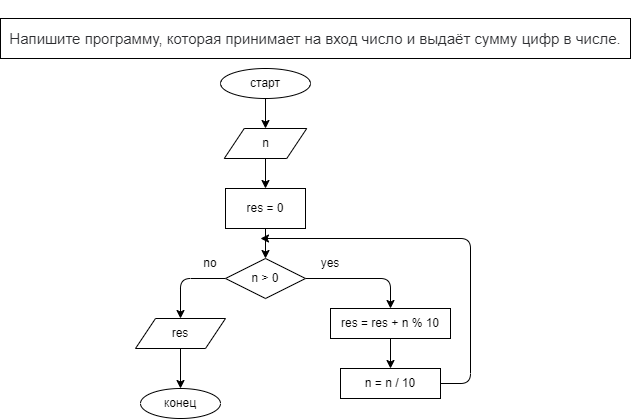

The diagram above was exported from draw.io. Its source (the exported page's mxGraphModel, read from the mxfile embedded in the PNG):
<mxGraphModel dx="464" dy="472" grid="1" gridSize="10" guides="1" tooltips="1" connect="1" arrows="1" fold="1" page="1" pageScale="1" pageWidth="850" pageHeight="1100" math="0" shadow="0">
  <root>
    <mxCell id="0" />
    <mxCell id="1" parent="0" />
    <mxCell id="3" value="&#10;&#10;&lt;span style=&quot;color: rgb(44, 45, 48); font-family: roboto, &amp;quot;san francisco&amp;quot;, &amp;quot;helvetica neue&amp;quot;, helvetica, arial; font-size: 15px; font-style: normal; font-weight: 400; letter-spacing: normal; text-indent: 0px; text-transform: none; word-spacing: 0px; background-color: rgb(255, 255, 255); display: inline; float: none;&quot;&gt;Напишите программу, которая принимает на вход число и выдаёт сумму цифр в числе.&lt;/span&gt;&#10;&#10;" style="rounded=0;whiteSpace=wrap;html=1;" vertex="1" parent="1">
      <mxGeometry x="10" y="20" width="630" height="40" as="geometry" />
    </mxCell>
    <mxCell id="7" value="" style="edgeStyle=none;html=1;" edge="1" parent="1" source="5" target="6">
      <mxGeometry relative="1" as="geometry" />
    </mxCell>
    <mxCell id="5" value="старт" style="ellipse;whiteSpace=wrap;html=1;" vertex="1" parent="1">
      <mxGeometry x="230" y="70" width="90" height="30" as="geometry" />
    </mxCell>
    <mxCell id="16" value="" style="edgeStyle=none;html=1;" edge="1" parent="1" source="6" target="14">
      <mxGeometry relative="1" as="geometry" />
    </mxCell>
    <mxCell id="6" value="n" style="shape=parallelogram;perimeter=parallelogramPerimeter;whiteSpace=wrap;html=1;fixedSize=1;" vertex="1" parent="1">
      <mxGeometry x="233.75" y="130" width="82.5" height="30" as="geometry" />
    </mxCell>
    <mxCell id="13" style="edgeStyle=none;html=1;entryX=0.5;entryY=0;entryDx=0;entryDy=0;" edge="1" parent="1" source="8" target="12">
      <mxGeometry relative="1" as="geometry">
        <Array as="points">
          <mxPoint x="400" y="280" />
        </Array>
      </mxGeometry>
    </mxCell>
    <mxCell id="22" style="edgeStyle=none;html=1;entryX=0.5;entryY=0;entryDx=0;entryDy=0;" edge="1" parent="1" source="8" target="21">
      <mxGeometry relative="1" as="geometry">
        <Array as="points">
          <mxPoint x="190" y="280" />
        </Array>
      </mxGeometry>
    </mxCell>
    <mxCell id="8" value="n &amp;gt; 0" style="rhombus;whiteSpace=wrap;html=1;" vertex="1" parent="1">
      <mxGeometry x="235" y="260" width="80" height="40" as="geometry" />
    </mxCell>
    <mxCell id="19" value="" style="edgeStyle=none;html=1;" edge="1" parent="1" source="12" target="18">
      <mxGeometry relative="1" as="geometry" />
    </mxCell>
    <mxCell id="12" value="res = res + n % 10" style="rounded=0;whiteSpace=wrap;html=1;" vertex="1" parent="1">
      <mxGeometry x="340" y="310" width="120" height="30" as="geometry" />
    </mxCell>
    <mxCell id="17" value="" style="edgeStyle=none;html=1;" edge="1" parent="1" source="14" target="8">
      <mxGeometry relative="1" as="geometry" />
    </mxCell>
    <mxCell id="14" value="res = 0" style="rounded=0;whiteSpace=wrap;html=1;" vertex="1" parent="1">
      <mxGeometry x="235" y="190" width="80" height="40" as="geometry" />
    </mxCell>
    <mxCell id="20" style="edgeStyle=none;html=1;" edge="1" parent="1" source="18">
      <mxGeometry relative="1" as="geometry">
        <mxPoint x="270" y="240" as="targetPoint" />
        <Array as="points">
          <mxPoint x="480" y="385" />
          <mxPoint x="480" y="240" />
        </Array>
      </mxGeometry>
    </mxCell>
    <mxCell id="18" value="n = n / 10" style="rounded=0;whiteSpace=wrap;html=1;" vertex="1" parent="1">
      <mxGeometry x="350" y="370" width="100" height="30" as="geometry" />
    </mxCell>
    <mxCell id="24" value="" style="edgeStyle=none;html=1;" edge="1" parent="1" source="21" target="23">
      <mxGeometry relative="1" as="geometry" />
    </mxCell>
    <mxCell id="21" value="res" style="shape=parallelogram;perimeter=parallelogramPerimeter;whiteSpace=wrap;html=1;fixedSize=1;" vertex="1" parent="1">
      <mxGeometry x="145" y="320" width="90" height="30" as="geometry" />
    </mxCell>
    <mxCell id="23" value="конец" style="ellipse;whiteSpace=wrap;html=1;" vertex="1" parent="1">
      <mxGeometry x="150" y="390" width="80" height="30" as="geometry" />
    </mxCell>
    <mxCell id="25" value="no" style="text;html=1;strokeColor=none;fillColor=none;align=center;verticalAlign=middle;whiteSpace=wrap;rounded=0;" vertex="1" parent="1">
      <mxGeometry x="190" y="250" width="60" height="30" as="geometry" />
    </mxCell>
    <mxCell id="26" value="yes" style="text;html=1;strokeColor=none;fillColor=none;align=center;verticalAlign=middle;whiteSpace=wrap;rounded=0;" vertex="1" parent="1">
      <mxGeometry x="310" y="250" width="60" height="30" as="geometry" />
    </mxCell>
  </root>
</mxGraphModel>